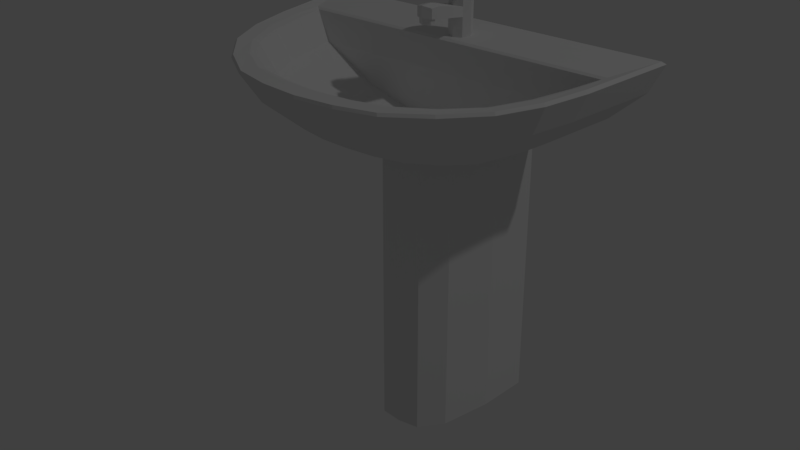 # Source: animatedSink01.blend  (saved by Blender 2.79.0; exported with 4.5.12 LTS)
import bpy
from mathutils import Matrix  # noqa: F401  (used for matrix-valued properties, if any)

bpy.ops.wm.read_factory_settings(use_empty=True)
scene = bpy.context.scene
scene.name = 'Scene'

# ---- collections
col_collection_1 = bpy.data.collections.new('Collection 1'); scene.collection.children.link(col_collection_1)

# ---- world
world_world = bpy.data.worlds.new('World'); scene.world = world_world
world_world.color = (0.05088, 0.05088, 0.05088)
world_world.use_sun_shadow = False
world_world.sun_shadow_jitter_overblur = 0.0
world_world.cycles.sampling_method = 'MANUAL'

# ---- lights
light_lamp = bpy.data.lights.new('Lamp', 'POINT')
light_lamp.transmission_factor = 0.0
light_lamp.cutoff_distance = 30.0
light_lamp.energy = 100.0
light_lamp.shadow_buffer_clip_start = 1.001
light_lamp.shadow_soft_size = 0.1
light_lamp.shadow_maximum_resolution = 0.006
light_lamp.use_absolute_resolution = True

# ---- meshes
me_animatedsink01 = bpy.data.meshes.new('animatedSink01')
me_animatedsink01.from_pydata([(0.1309, -2.032e-08, 0.0), (0.4228, -0.008358, 0.9), (0.1209, -0.1251, 0.0), (0.3928, -0.2415, 0.9), (0.09257, -0.248, 0.0), (0.3284, -0.4388, 0.9), (0.0501, -0.3012, 0.0), (0.1725, -0.5744, 0.9), (0.131, -5.283e-06, 0.6818), (0.1211, -0.1252, 0.6818), (0.09251, -0.248, 0.6818), (0.04997, -0.301, 0.6818), (0.1312, -0.4491, 0.7496), (0.2418, -0.3658, 0.7496), (0.2866, -0.1997, 0.7496), (0.3959, 6.36e-06, 0.8253), (0.3634, -0.2341, 0.8253), (0.3014, -0.4196, 0.8253), (0.1628, -0.533, 0.8253), (0.3126, -1.118e-06, 0.7496), (0.08048, -0.2247, 0.6828), (0.3796, -0.1418, 0.8931), (0.3693, -0.2351, 0.8949), (0.3045, -0.4194, 0.8964), (0.1648, -0.5346, 0.8978), (0.1974, -0.161, 0.7502), (0.193, -0.2096, 0.7502), (0.1551, -0.3063, 0.7502), (0.08919, -0.3719, 0.7502), (0.3298, -0.161, 0.8239), (0.1431, -0.4777, 0.8239), (0.3208, -0.2272, 0.8239), (0.2633, -0.3911, 0.8239), (0.06807, -0.1613, 0.7104), (0.06653, -0.1755, 0.7104), (0.05407, -0.2137, 0.7104), (0.03365, -0.2457, 0.7104), (0.3548, -0.2317, 0.8897), (0.2928, -0.4117, 0.8912), (0.3709, -0.1487, 0.8892), (0.158, -0.5204, 0.8912), (0.4305, -4.064e-08, 0.8933), (0.399, -0.2433, 0.8933), (0.3321, -0.441, 0.8933), (0.1754, -0.5763, 0.8933), (0.07557, -0.2389, 0.0), (0.1007, -0.118, 0.0), (0.1092, -2.032e-08, 0.0), (0.1123, -2.032e-08, 0.691), (0.3815, 0.0, 0.8311), (0.3, 2.032e-08, 0.7588), (0.1038, -0.1364, 0.6921), (0.4096, 1.016e-08, 0.8823), (0.04355, -0.2787, 0.0), (0.04355, -0.271, 0.6828), (0.3552, -0.1364, 0.8311), (0.2737, -0.1364, 0.7588), (0.3819, -0.1364, 0.8748), (0.0189, -0.08422, 0.8935), (0.0189, -0.08422, 0.9865), (0.02673, -0.1031, 0.8935), (0.02673, -0.1031, 0.993), (0.0189, -0.122, 0.8935), (0.0189, -0.122, 0.9918), (0.0189, -0.08422, 0.9386), (0.02673, -0.1031, 0.9386), (0.0189, -0.122, 0.9386), (0.0189, -0.08422, 0.9611), (0.02673, -0.1031, 0.9611), (0.0189, -0.122, 0.9611), (0.0189, -0.08422, 0.991), (0.02673, -0.1031, 0.9975), (0.0189, -0.122, 1.012), (0.02673, -0.1814, 1.02), (0.0189, -0.2003, 1.026), (0.02673, -0.1814, 1.024), (0.0189, -0.2003, 1.031), (0.0189, -0.2258, 0.9569), (0.0189, -0.2258, 0.9794), (0.0189, -0.2009, 0.9793), (0.0189, -0.2099, 0.954), (0.01512, -0.2242, 0.9566), (0.01558, -0.2113, 0.954), (0.01512, -0.2241, 0.9437), (0.01512, -0.2114, 0.9437), (0.0189, -0.122, 0.9611), (0.02673, -0.1031, 0.9611), (0.0189, -0.08422, 0.9611), (0.3699, -0.3459, 0.9), (0.2737, -0.2719, 0.7496), (0.3409, -0.3323, 0.8253), (0.3456, -0.3327, 0.8957), (0.2996, -0.3141, 0.8239), (0.3321, -0.327, 0.8912), (0.375, -0.3479, 0.8933), (0.1818, -0.2499, 0.7502), (0.2569, -0.5167, 0.9), (0.1913, -0.4149, 0.7496), (0.2381, -0.4855, 0.8253), (0.2407, -0.4863, 0.8972), (0.1336, -0.3341, 0.7502), (0.2084, -0.4426, 0.8239), (0.2312, -0.4751, 0.8912), (0.2603, -0.5187, 0.8933), (0.08753, -0.5967, 0.9), (0.06661, -0.4625, 0.7496), (0.08265, -0.5529, 0.8253), (0.08364, -0.5549, 0.8979), (0.05735, -0.3827, 0.7502), (0.07263, -0.4923, 0.8239), (0.0802, -0.5396, 0.8912), (0.08901, -0.5987, 0.8933), (-0.1309, -2.032e-08, 0.0), (-0.4228, -0.008358, 0.9), (-0.1209, -0.1251, 0.0), (-0.3928, -0.2415, 0.9), (-0.09257, -0.248, 0.0), (-0.3284, -0.4388, 0.9), (-0.0501, -0.3012, 0.0), (-0.1725, -0.5744, 0.9), (0.0, -0.3076, 0.0), (0.0, -0.6046, 0.9), (-0.131, -5.283e-06, 0.6818), (-0.1211, -0.1252, 0.6818), (-0.09251, -0.248, 0.6818), (-0.04997, -0.301, 0.6818), (0.0, -0.3076, 0.6818), (0.0, -0.4655, 0.7496), (-0.1312, -0.4491, 0.7496), (-0.2418, -0.3658, 0.7496), (-0.2866, -0.1997, 0.7496), (-0.3959, 6.36e-06, 0.8253), (-0.3634, -0.2341, 0.8253), (-0.3014, -0.4196, 0.8253), (-0.1628, -0.533, 0.8253), (0.0, -0.5599, 0.8253), (-0.3126, -1.118e-06, 0.7496), (-0.08048, -0.2247, 0.6828), (-0.3796, -0.1418, 0.8931), (-0.3693, -0.2351, 0.8949), (-0.3045, -0.4194, 0.8964), (-0.1648, -0.5346, 0.8978), (0.0, -0.5621, 0.8978), (-0.1974, -0.161, 0.7502), (-0.193, -0.2096, 0.7502), (-0.1551, -0.3063, 0.7502), (-0.08919, -0.3719, 0.7502), (0.0, -0.3936, 0.7502), (-0.3298, -0.161, 0.8239), (0.0, -0.4957, 0.8239), (-0.1431, -0.4777, 0.8239), (-0.3208, -0.2272, 0.8239), (-0.2633, -0.3911, 0.8239), (-0.06807, -0.1613, 0.7104), (-0.06653, -0.1755, 0.7104), (-0.05407, -0.2137, 0.7104), (-0.03365, -0.2457, 0.7104), (0.0, -0.2544, 0.7104), (0.0, -0.1606, 0.7104), (0.0, -0.5463, 0.8912), (-0.3548, -0.2317, 0.8897), (-0.2928, -0.4117, 0.8912), (-0.3709, -0.1487, 0.8892), (-0.158, -0.5204, 0.8912), (-0.4305, -4.064e-08, 0.8933), (-0.399, -0.2433, 0.8933), (-0.3321, -0.441, 0.8933), (-0.1754, -0.5763, 0.8933), (0.0, -0.6068, 0.8933), (0.0, -0.161, 0.7502), (0.0, -0.161, 0.8239), (0.0, -0.1487, 0.8892), (0.0, -0.1418, 0.8931), (0.0, -0.008358, 0.9), (0.0, -4.064e-08, 0.8932), (-0.07557, -0.2389, 0.0), (-0.1007, -0.118, 0.0), (-0.1092, -2.032e-08, 0.0), (-0.1123, -2.032e-08, 0.691), (-0.3815, 0.0, 0.8311), (-0.3, 2.032e-08, 0.7588), (-0.1038, -0.1364, 0.6921), (-0.4096, 1.016e-08, 0.8823), (0.0, 0.0, 0.8823), (0.0, -0.1364, 0.6931), (-0.04355, -0.2787, 0.0), (0.0, -0.2883, 0.0), (0.0, -0.2766, 0.6828), (-0.04355, -0.271, 0.6828), (-0.3552, -0.1364, 0.8311), (-0.2737, -0.1364, 0.7588), (-0.3819, -0.1364, 0.8748), (0.0, -0.1364, 0.8748), (0.0, -0.1364, 0.8253), (0.0, -0.1364, 0.7496), (0.0, -0.07639, 0.8935), (0.0, -0.07639, 0.9838), (-0.0189, -0.08422, 0.8935), (-0.0189, -0.08422, 0.9865), (-0.02673, -0.1031, 0.8935), (-0.02673, -0.1031, 0.993), (-0.0189, -0.122, 0.8935), (-0.0189, -0.122, 0.9918), (0.0, -0.1298, 0.8935), (0.0, -0.1298, 0.9939), (0.0, -0.07639, 0.9386), (-0.0189, -0.08422, 0.9386), (-0.02673, -0.1031, 0.9386), (-0.0189, -0.122, 0.9386), (0.0, -0.1298, 0.9386), (0.0, -0.07639, 0.9611), (-0.0189, -0.08422, 0.9611), (-0.02673, -0.1031, 0.9611), (-0.0189, -0.122, 0.9611), (0.0, -0.1298, 0.9611), (0.0, -0.07639, 0.9884), (-0.0189, -0.08422, 0.991), (-0.02673, -0.1031, 0.9975), (-0.0189, -0.122, 1.012), (0.0, -0.1298, 1.015), (-0.02673, -0.1814, 1.02), (-0.0189, -0.2003, 1.026), (0.0, -0.2081, 1.029), (-0.02673, -0.1814, 1.024), (-0.0189, -0.2003, 1.031), (0.0, -0.2081, 1.033), (-0.0189, -0.2258, 0.9569), (0.0, -0.2352, 0.9577), (-0.0189, -0.2258, 0.9794), (0.0, -0.2352, 0.9846), (-0.0189, -0.2009, 0.9793), (-0.0189, -0.2099, 0.954), (0.0, -0.2031, 0.9528), (0.0, -0.2057, 0.9843), (-0.01512, -0.2242, 0.9566), (0.0, -0.2328, 0.9572), (-0.01558, -0.2113, 0.954), (0.0, -0.2051, 0.9531), (-0.01512, -0.2241, 0.9437), (0.0, -0.2328, 0.9437), (-0.01512, -0.2114, 0.9437), (0.0, -0.2054, 0.9437), (0.0, -0.07639, 0.9611), (0.0, -0.1298, 0.9611), (-0.0189, -0.122, 0.9611), (-0.02673, -0.1031, 0.9611), (-0.0189, -0.08422, 0.9611), (0.0, -0.103, 0.9611), (-0.3699, -0.3459, 0.9), (-0.2737, -0.2719, 0.7496), (-0.3409, -0.3323, 0.8253), (-0.3456, -0.3327, 0.8957), (-0.2996, -0.3141, 0.8239), (-0.3321, -0.327, 0.8912), (-0.375, -0.3479, 0.8933), (-0.1818, -0.2499, 0.7502), (-0.2569, -0.5167, 0.9), (-0.1913, -0.4149, 0.7496), (-0.2381, -0.4855, 0.8253), (-0.2407, -0.4863, 0.8972), (-0.1336, -0.3341, 0.7502), (-0.2084, -0.4426, 0.8239), (-0.2312, -0.4751, 0.8912), (-0.2603, -0.5187, 0.8933), (-0.08753, -0.5967, 0.9), (-0.06661, -0.4625, 0.7496), (-0.08265, -0.5529, 0.8253), (-0.08364, -0.5549, 0.8979), (-0.05735, -0.3827, 0.7502), (-0.07263, -0.4923, 0.8239), (-0.0802, -0.5396, 0.8912), (-0.08901, -0.5987, 0.8933), (0.01376, -0.08936, 0.9534), (0.01946, -0.1031, 0.9534), (0.01376, -0.1169, 0.9534), (-0.01376, -0.08936, 0.9534), (-0.01946, -0.1031, 0.9534), (-0.01376, -0.1169, 0.9534), (-1.587e-11, -0.08366, 0.9534), (-1.587e-11, -0.1226, 0.9534), (-1.587e-11, -0.1031, 0.9486)], [], [(10, 13, 97), (4, 6, 53, 45), (41, 1, 3, 42), (94, 88, 5, 43), (103, 96, 7, 44), (111, 104, 121, 168), (96, 5, 23, 99), (104, 7, 24, 107), (9, 14, 89), (4, 10, 11, 6), (2, 9, 10, 4), (0, 8, 9, 2), (8, 19, 14, 9), (105, 106, 135, 127), (97, 98, 18, 12), (89, 90, 17, 13), (19, 15, 16, 14), (3, 1, 21, 22), (173, 172, 21, 1), (92, 31, 26, 95), (172, 171, 39, 21), (31, 29, 25, 26), (109, 30, 28, 108), (88, 3, 22, 91), (95, 26, 34), (26, 25, 33, 34), (108, 28, 36), (101, 32, 27, 100), (102, 38, 32, 101), (110, 40, 30, 109), (37, 39, 29, 31), (93, 37, 31, 92), (33, 158, 34), (35, 158, 36), (34, 158, 35), (36, 158, 157), (100, 27, 35), (91, 22, 37, 93), (15, 19, 50, 49), (22, 21, 39, 37), (107, 24, 40, 110), (99, 23, 38, 102), (106, 111, 168, 135), (98, 103, 44, 18), (90, 94, 43, 17), (15, 41, 42, 16), (174, 41, 52, 183), (169, 158, 33, 25), (41, 174, 173, 1), (39, 171, 170, 29), (29, 170, 169, 25), (41, 15, 49, 52), (52, 49, 55, 57), (183, 52, 57, 192), (49, 50, 56, 55), (19, 8, 48, 50), (8, 0, 47, 48), (47, 46, 51, 48), (46, 45, 20, 51), (45, 53, 54, 20), (2, 4, 45, 46), (0, 2, 46, 47), (20, 184, 51), (54, 187, 184), (20, 54, 184), (193, 192, 57, 55), (184, 194, 56, 51), (56, 194, 193, 55), (50, 48, 51, 56), (242, 196, 59, 67), (67, 59, 61, 68), (68, 61, 63, 69), (69, 63, 204, 243), (61, 59, 70, 71), (62, 66, 209, 203), (60, 65, 66, 62), (58, 64, 65, 60), (195, 205, 64, 58), (80, 79, 78, 77), (65, 86, 85, 66), (64, 87, 86, 65), (205, 210, 87, 64), (71, 72, 76, 75), (59, 196, 215, 70), (74, 73, 75, 76), (222, 74, 76, 225), (61, 71, 75, 73), (204, 63, 74, 222), (72, 219, 225, 76), (63, 61, 73, 74), (71, 70, 72), (70, 215, 219, 72), (77, 78, 229, 227), (79, 233, 229, 78), (85, 214, 233, 79), (66, 85, 79, 80), (209, 66, 80, 232), (77, 227, 235, 81), (237, 82, 84, 241), (232, 80, 82, 237), (80, 77, 81, 82), (241, 84, 83, 239), (82, 81, 83, 84), (81, 235, 239, 83), (213, 212, 276, 277), (211, 242, 278, 275), (68, 69, 274, 273), (242, 67, 272, 278), (247, 214, 85), (247, 86, 87), (86, 247, 85), (210, 247, 87), (16, 42, 94, 90), (23, 91, 93, 38), (38, 93, 92, 32), (5, 88, 91, 23), (14, 16, 90, 89), (42, 3, 88, 94), (10, 9, 89, 13), (32, 92, 95, 27), (27, 95, 34, 35), (17, 43, 103, 98), (24, 99, 102, 40), (40, 102, 101, 30), (30, 101, 100, 28), (13, 17, 98, 97), (7, 96, 99, 24), (43, 5, 96, 103), (28, 100, 35, 36), (11, 10, 97, 12), (53, 186, 187, 54), (18, 44, 111, 106), (142, 107, 110, 159), (159, 110, 109, 149), (147, 108, 36, 157), (149, 109, 108, 147), (12, 18, 106, 105), (6, 11, 126, 120), (121, 104, 107, 142), (11, 12, 105), (44, 7, 104, 111), (6, 120, 186, 53), (126, 11, 105, 127), (124, 257, 129), (116, 175, 185, 118), (164, 165, 115, 113), (254, 166, 117, 248), (263, 167, 119, 256), (271, 168, 121, 264), (256, 259, 140, 117), (264, 267, 141, 119), (123, 249, 130), (116, 118, 125, 124), (114, 116, 124, 123), (112, 114, 123, 122), (122, 123, 130, 136), (265, 127, 135, 266), (257, 128, 134, 258), (249, 129, 133, 250), (136, 130, 132, 131), (115, 139, 138, 113), (173, 113, 138, 172), (252, 255, 144, 151), (172, 138, 162, 171), (151, 144, 143, 148), (269, 268, 146, 150), (248, 251, 139, 115), (255, 154, 144), (144, 154, 153, 143), (268, 156, 146), (261, 260, 145, 152), (262, 261, 152, 161), (270, 269, 150, 163), (160, 151, 148, 162), (253, 252, 151, 160), (153, 154, 158), (155, 156, 158), (154, 155, 158), (156, 157, 158), (260, 155, 145), (251, 253, 160, 139), (131, 179, 180, 136), (139, 160, 162, 138), (267, 270, 163, 141), (259, 262, 161, 140), (266, 135, 168, 271), (258, 134, 167, 263), (250, 133, 166, 254), (131, 132, 165, 164), (174, 183, 182, 164), (169, 143, 153, 158), (164, 113, 173, 174), (162, 148, 170, 171), (148, 143, 169, 170), (164, 182, 179, 131), (182, 191, 189, 179), (183, 192, 191, 182), (179, 189, 190, 180), (136, 180, 178, 122), (122, 178, 177, 112), (177, 178, 181, 176), (176, 181, 137, 175), (175, 137, 188, 185), (114, 176, 175, 116), (112, 177, 176, 114), (137, 181, 184), (188, 184, 187), (137, 184, 188), (193, 189, 191, 192), (184, 181, 190, 194), (190, 189, 193, 194), (180, 190, 181, 178), (242, 211, 198, 196), (211, 212, 200, 198), (212, 213, 202, 200), (213, 243, 204, 202), (200, 217, 216, 198), (201, 203, 209, 208), (199, 201, 208, 207), (197, 199, 207, 206), (195, 197, 206, 205), (231, 226, 228, 230), (207, 208, 244, 245), (206, 207, 245, 246), (205, 206, 246, 210), (217, 223, 224, 218), (198, 216, 215, 196), (221, 224, 223, 220), (222, 225, 224, 221), (200, 220, 223, 217), (204, 222, 221, 202), (218, 224, 225, 219), (202, 221, 220, 200), (217, 218, 216), (216, 218, 219, 215), (226, 227, 229, 228), (230, 228, 229, 233), (244, 230, 233, 214), (208, 231, 230, 244), (209, 232, 231, 208), (226, 234, 235, 227), (237, 241, 240, 236), (232, 237, 236, 231), (231, 236, 234, 226), (241, 239, 238, 240), (236, 240, 238, 234), (234, 238, 239, 235), (243, 213, 277, 279), (212, 211, 275, 276), (69, 243, 279, 274), (67, 68, 273, 272), (247, 244, 214), (247, 246, 245), (245, 244, 247), (210, 246, 247), (132, 250, 254, 165), (140, 161, 253, 251), (161, 152, 252, 253), (117, 140, 251, 248), (130, 249, 250, 132), (165, 254, 248, 115), (124, 129, 249, 123), (152, 145, 255, 252), (145, 155, 154, 255), (133, 258, 263, 166), (141, 163, 262, 259), (163, 150, 261, 262), (150, 146, 260, 261), (129, 257, 258, 133), (119, 141, 259, 256), (166, 263, 256, 117), (146, 156, 155, 260), (125, 128, 257, 124), (185, 188, 187, 186), (134, 266, 271, 167), (142, 159, 270, 267), (159, 149, 269, 270), (147, 157, 156, 268), (149, 147, 268, 269), (128, 265, 266, 134), (118, 120, 126, 125), (121, 142, 267, 264), (125, 265, 128), (167, 271, 264, 119), (118, 185, 186, 120), (126, 127, 265, 125), (280, 273, 274), (272, 273, 280), (278, 272, 280), (279, 280, 274), (280, 277, 276), (275, 280, 276), (278, 280, 275), (279, 277, 280)])
me_animatedsink01.use_remesh_preserve_volume = False
me_animatedsink01.use_remesh_preserve_attributes = False
me_animatedsink01.use_mirror_vertex_groups = False
me_animatedsink01.update()
arm_armature = bpy.data.armatures.new('Armature')  # bones are not reproduced

# ---- objects
ob_armature = bpy.data.objects.new('Armature', arm_armature)
ob_animatedsink01 = bpy.data.objects.new('animatedSink01', me_animatedsink01)
ob_lamp = bpy.data.objects.new('Lamp', light_lamp)

# ---- transforms, parenting, visibility, modifiers, constraints
ob_armature.location = (0.0, 0.0, 0.0)
ob_armature.lineart.crease_threshold = 0.0
ob_animatedsink01.parent = ob_armature
ob_animatedsink01.location = (0.0, 0.0, 0.0)
ob_animatedsink01.lineart.crease_threshold = 0.0
_vg = ob_animatedsink01.vertex_groups.new(name='sinkKnob')
_vg.add([59, 61, 63, 67, 68, 69, 70, 71, 72, 73, 74, 75, 76, 196, 198, 200, 202, 204, 211, 212, 213, 215, 216, 217, 218, 219, 220, 221, 222, 223, 224, 225, 242, 243, 272, 273, 274, 275, 276, 277, 278, 279, 280], 1.0, 'REPLACE')
_vg = ob_animatedsink01.vertex_groups.new(name='sinkFaucet')
_vg.add([58, 60, 62, 64, 65, 66, 77, 78, 79, 80, 81, 82, 83, 84, 85, 86, 87, 195, 197, 199, 201, 203, 205, 206, 207, 208, 209, 210, 214, 226, 227, 228, 229, 230, 231, 232, 233, 234, 235, 236, 237, 238, 239, 240, 241, 244, 245, 246, 247], 1.0, 'REPLACE')
_vg = ob_animatedsink01.vertex_groups.new(name='sink')
_vg.add([0, 1, 2, 3, 4, 5, 6, 7, 8, 9, 10, 11, 12, 13, 14, 15, 16, 17, 18, 19, 20, 21, 22, 23, 24, 25, 26, 27, 28, 29, 30, 31, 32, 33, 34, 35, 36, 37, 38, 39, 40, 41, 42, 43, 44, 45, 46, 47, 48, 49, 50, 51, 52, 53, 54, 55, 56, 57, 88, 89, 90, 91, 92, 93, 94, 95, 96, 97, 98, 99, 100, 101, 102, 103, 104, 105, 106, 107, 108, 109, 110, 111, 112, 113, 114, 115, 116, 117, 118, 119, 120, 121, 122, 123, 124, 125, 126, 127, 128, 129, 130, 131, 132, 133, 134, 135, 136, 137, 138, 139, 140, 141, 142, 143, 144, 145, 146, 147, 148, 149, 150, 151, 152, 153, 154, 155, 156, 157, 158, 159, 160, 161, 162, 163, 164, 165, 166, 167, 168, 169, 170, 171, 172, 173, 174, 175, 176, 177, 178, 179, 180, 181, 182, 183, 184, 185, 186, 187, 188, 189, 190, 191, 192, 193, 194, 248, 249, 250, 251, 252, 253, 254, 255, 256, 257, 258, 259, 260, 261, 262, 263, 264, 265, 266, 267, 268, 269, 270, 271], 1.0, 'REPLACE')
_m = ob_animatedsink01.modifiers.new('Armature', 'ARMATURE')
_m.object = ob_armature
ob_lamp.location = (4.076, 1.005, 5.904)
ob_lamp.rotation_euler = (0.6503, 0.05522, 1.866)
ob_lamp.lock_rotations_4d = False
ob_lamp.empty_display_type = 'ARROWS'
ob_lamp.color = (0.0, 0.0, 0.0, 0.0)
ob_lamp.lineart.crease_threshold = 0.0

# ---- collection membership
col_collection_1.objects.link(ob_armature)
col_collection_1.objects.link(ob_animatedsink01)
col_collection_1.objects.link(ob_lamp)

# ---- scene / render settings (as saved in the file)
scene.frame_start = 1; scene.frame_end = 250; scene.frame_set(1)
scene.render.engine = 'BLENDER_EEVEE_NEXT'
scene.render.resolution_percentage = 50
scene.render.dither_intensity = 0.0
scene.cycles.use_denoising = False
scene.cycles.samples = 128
scene.cycles.sampling_pattern = 'TABULATED_SOBOL'
scene.cycles.use_adaptive_sampling = False
scene.cycles.use_light_tree = False
scene.cycles.blur_glossy = 0.0
scene.cycles.sample_clamp_indirect = 0.0
scene.view_settings.view_transform = 'Standard'
bpy.context.view_layer.update()

# ---- added for rendering (the .blend has no active camera): camera
cam_auto = bpy.data.cameras.new('AutoCamera')
cam_auto.lens = 50.0
cam_auto.sensor_width = 36.0
cam_auto.clip_end = 1000.0
ob_auto_camera = bpy.data.objects.new('AutoCamera', cam_auto)
scene.collection.objects.link(ob_auto_camera)
ob_auto_camera.location = (1.36525, -1.94171, 1.60885)
ob_auto_camera.rotation_euler = (1.09748, -7.21219e-08, 0.694738)
scene.camera = ob_auto_camera
bpy.context.view_layer.update()
